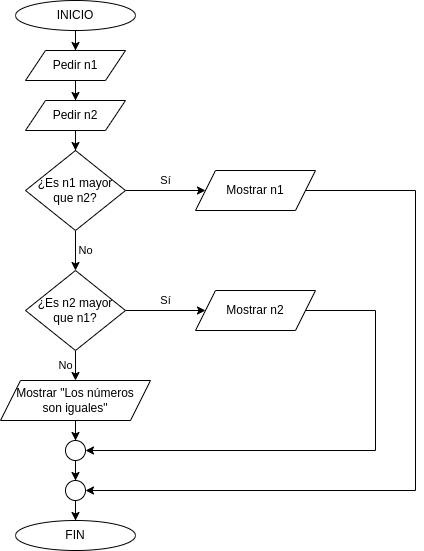

The diagram above was exported from draw.io. Its source (the exported page's mxGraphModel, read from the mxfile embedded in the PNG):
<mxGraphModel dx="229" dy="114" grid="1" gridSize="10" guides="1" tooltips="1" connect="1" arrows="1" fold="1" page="1" pageScale="1" pageWidth="827" pageHeight="1169" background="none" math="0" shadow="0">
  <root>
    <mxCell id="WIyWlLk6GJQsqaUBKTNV-0" />
    <mxCell id="WIyWlLk6GJQsqaUBKTNV-1" parent="WIyWlLk6GJQsqaUBKTNV-0" />
    <mxCell id="rvfkIepqOQjdiT8Chyn4-8" value="Sí" style="edgeStyle=orthogonalEdgeStyle;rounded=0;orthogonalLoop=1;jettySize=auto;html=1;fontColor=#000000;" parent="WIyWlLk6GJQsqaUBKTNV-1" source="WIyWlLk6GJQsqaUBKTNV-6" target="rvfkIepqOQjdiT8Chyn4-7" edge="1">
      <mxGeometry y="10" relative="1" as="geometry">
        <mxPoint as="offset" />
      </mxGeometry>
    </mxCell>
    <mxCell id="rvfkIepqOQjdiT8Chyn4-11" value="No" style="edgeStyle=orthogonalEdgeStyle;rounded=0;orthogonalLoop=1;jettySize=auto;html=1;fontColor=#000000;" parent="WIyWlLk6GJQsqaUBKTNV-1" source="WIyWlLk6GJQsqaUBKTNV-6" target="rvfkIepqOQjdiT8Chyn4-12" edge="1">
      <mxGeometry y="10" relative="1" as="geometry">
        <mxPoint x="220" y="380" as="targetPoint" />
        <mxPoint as="offset" />
      </mxGeometry>
    </mxCell>
    <mxCell id="WIyWlLk6GJQsqaUBKTNV-6" value="¿Es n1 mayor que n2?" style="rhombus;whiteSpace=wrap;html=1;shadow=0;fontFamily=Helvetica;fontSize=12;align=center;strokeWidth=1;spacing=6;spacingTop=0;fontColor=#000000;" parent="WIyWlLk6GJQsqaUBKTNV-1" vertex="1">
      <mxGeometry x="170" y="260" width="100" height="80" as="geometry" />
    </mxCell>
    <mxCell id="rvfkIepqOQjdiT8Chyn4-3" value="" style="edgeStyle=orthogonalEdgeStyle;rounded=0;orthogonalLoop=1;jettySize=auto;html=1;fontColor=#000000;" parent="WIyWlLk6GJQsqaUBKTNV-1" source="UeT_3pBhiwlGd-0jjr2a-0" target="rvfkIepqOQjdiT8Chyn4-0" edge="1">
      <mxGeometry relative="1" as="geometry" />
    </mxCell>
    <mxCell id="UeT_3pBhiwlGd-0jjr2a-0" value="INICIO" style="ellipse;whiteSpace=wrap;html=1;fontColor=#000000;" parent="WIyWlLk6GJQsqaUBKTNV-1" vertex="1">
      <mxGeometry x="160" y="110" width="120" height="30" as="geometry" />
    </mxCell>
    <mxCell id="UeT_3pBhiwlGd-0jjr2a-2" value="FIN" style="ellipse;whiteSpace=wrap;html=1;fontColor=#000000;" parent="WIyWlLk6GJQsqaUBKTNV-1" vertex="1">
      <mxGeometry x="160" y="630" width="120" height="30" as="geometry" />
    </mxCell>
    <mxCell id="rvfkIepqOQjdiT8Chyn4-5" value="" style="edgeStyle=orthogonalEdgeStyle;rounded=0;orthogonalLoop=1;jettySize=auto;html=1;fontColor=#000000;" parent="WIyWlLk6GJQsqaUBKTNV-1" source="rvfkIepqOQjdiT8Chyn4-0" target="rvfkIepqOQjdiT8Chyn4-4" edge="1">
      <mxGeometry relative="1" as="geometry" />
    </mxCell>
    <mxCell id="rvfkIepqOQjdiT8Chyn4-0" value="&lt;font&gt;Pedir n1&lt;/font&gt;" style="shape=parallelogram;perimeter=parallelogramPerimeter;whiteSpace=wrap;html=1;fixedSize=1;fontColor=#000000;" parent="WIyWlLk6GJQsqaUBKTNV-1" vertex="1">
      <mxGeometry x="170" y="160" width="100" height="30" as="geometry" />
    </mxCell>
    <mxCell id="rvfkIepqOQjdiT8Chyn4-6" value="" style="edgeStyle=orthogonalEdgeStyle;rounded=0;orthogonalLoop=1;jettySize=auto;html=1;fontColor=#000000;" parent="WIyWlLk6GJQsqaUBKTNV-1" source="rvfkIepqOQjdiT8Chyn4-4" target="WIyWlLk6GJQsqaUBKTNV-6" edge="1">
      <mxGeometry relative="1" as="geometry" />
    </mxCell>
    <mxCell id="rvfkIepqOQjdiT8Chyn4-4" value="&lt;font&gt;Pedir n2&lt;/font&gt;" style="shape=parallelogram;perimeter=parallelogramPerimeter;whiteSpace=wrap;html=1;fixedSize=1;fontColor=#000000;" parent="WIyWlLk6GJQsqaUBKTNV-1" vertex="1">
      <mxGeometry x="170" y="210" width="100" height="30" as="geometry" />
    </mxCell>
    <mxCell id="rvfkIepqOQjdiT8Chyn4-25" value="" style="edgeStyle=orthogonalEdgeStyle;rounded=0;orthogonalLoop=1;jettySize=auto;html=1;fontColor=#000000;" parent="WIyWlLk6GJQsqaUBKTNV-1" source="rvfkIepqOQjdiT8Chyn4-7" target="txTklaTD4QRGoBCCrj1a-5" edge="1">
      <mxGeometry relative="1" as="geometry">
        <Array as="points">
          <mxPoint x="560" y="300" />
          <mxPoint x="560" y="600" />
        </Array>
        <mxPoint x="260" y="590" as="targetPoint" />
      </mxGeometry>
    </mxCell>
    <mxCell id="rvfkIepqOQjdiT8Chyn4-7" value="Mostrar n1" style="shape=parallelogram;perimeter=parallelogramPerimeter;whiteSpace=wrap;html=1;fixedSize=1;fontColor=#000000;shadow=0;strokeWidth=1;spacing=6;spacingTop=0;" parent="WIyWlLk6GJQsqaUBKTNV-1" vertex="1">
      <mxGeometry x="340" y="280" width="120" height="40" as="geometry" />
    </mxCell>
    <mxCell id="rvfkIepqOQjdiT8Chyn4-15" value="Sí" style="edgeStyle=orthogonalEdgeStyle;rounded=0;orthogonalLoop=1;jettySize=auto;html=1;fontColor=#000000;" parent="WIyWlLk6GJQsqaUBKTNV-1" source="rvfkIepqOQjdiT8Chyn4-12" target="rvfkIepqOQjdiT8Chyn4-14" edge="1">
      <mxGeometry y="10" relative="1" as="geometry">
        <mxPoint as="offset" />
      </mxGeometry>
    </mxCell>
    <mxCell id="rvfkIepqOQjdiT8Chyn4-17" value="No" style="edgeStyle=orthogonalEdgeStyle;rounded=0;orthogonalLoop=1;jettySize=auto;html=1;fontColor=#000000;" parent="WIyWlLk6GJQsqaUBKTNV-1" source="rvfkIepqOQjdiT8Chyn4-12" target="rvfkIepqOQjdiT8Chyn4-16" edge="1">
      <mxGeometry y="10" relative="1" as="geometry">
        <mxPoint as="offset" />
      </mxGeometry>
    </mxCell>
    <mxCell id="rvfkIepqOQjdiT8Chyn4-12" value="¿Es n2 mayor que n1?" style="rhombus;whiteSpace=wrap;html=1;shadow=0;fontFamily=Helvetica;fontSize=12;align=center;strokeWidth=1;spacing=6;spacingTop=0;fontColor=#000000;" parent="WIyWlLk6GJQsqaUBKTNV-1" vertex="1">
      <mxGeometry x="170" y="380" width="100" height="80" as="geometry" />
    </mxCell>
    <mxCell id="rvfkIepqOQjdiT8Chyn4-27" value="" style="edgeStyle=orthogonalEdgeStyle;rounded=0;orthogonalLoop=1;jettySize=auto;html=1;fontColor=#000000;entryX=1;entryY=0.5;entryDx=0;entryDy=0;" parent="WIyWlLk6GJQsqaUBKTNV-1" source="rvfkIepqOQjdiT8Chyn4-14" target="txTklaTD4QRGoBCCrj1a-0" edge="1">
      <mxGeometry relative="1" as="geometry">
        <Array as="points">
          <mxPoint x="520" y="420" />
          <mxPoint x="520" y="560" />
        </Array>
        <mxPoint x="250" y="550" as="targetPoint" />
      </mxGeometry>
    </mxCell>
    <mxCell id="rvfkIepqOQjdiT8Chyn4-14" value="Mostrar n2" style="shape=parallelogram;perimeter=parallelogramPerimeter;whiteSpace=wrap;html=1;fixedSize=1;fontColor=#000000;shadow=0;strokeWidth=1;spacing=6;spacingTop=0;" parent="WIyWlLk6GJQsqaUBKTNV-1" vertex="1">
      <mxGeometry x="340" y="400" width="120" height="40" as="geometry" />
    </mxCell>
    <mxCell id="3xNOUHoxCo7zsmyjsMsu-3" value="" style="edgeStyle=orthogonalEdgeStyle;rounded=0;orthogonalLoop=1;jettySize=auto;html=1;entryX=0.5;entryY=0;entryDx=0;entryDy=0;" edge="1" parent="WIyWlLk6GJQsqaUBKTNV-1" source="rvfkIepqOQjdiT8Chyn4-16" target="txTklaTD4QRGoBCCrj1a-0">
      <mxGeometry relative="1" as="geometry" />
    </mxCell>
    <mxCell id="rvfkIepqOQjdiT8Chyn4-16" value="Mostrar &quot;Los números son iguales&quot;" style="shape=parallelogram;perimeter=parallelogramPerimeter;whiteSpace=wrap;html=1;fixedSize=1;fontColor=#000000;shadow=0;strokeWidth=1;spacing=6;spacingTop=0;" parent="WIyWlLk6GJQsqaUBKTNV-1" vertex="1">
      <mxGeometry x="145" y="490" width="150" height="40" as="geometry" />
    </mxCell>
    <mxCell id="3xNOUHoxCo7zsmyjsMsu-0" value="" style="edgeStyle=orthogonalEdgeStyle;rounded=0;orthogonalLoop=1;jettySize=auto;html=1;" edge="1" parent="WIyWlLk6GJQsqaUBKTNV-1" source="txTklaTD4QRGoBCCrj1a-0" target="txTklaTD4QRGoBCCrj1a-5">
      <mxGeometry relative="1" as="geometry" />
    </mxCell>
    <mxCell id="txTklaTD4QRGoBCCrj1a-0" value="" style="ellipse;whiteSpace=wrap;html=1;aspect=fixed;" parent="WIyWlLk6GJQsqaUBKTNV-1" vertex="1">
      <mxGeometry x="210" y="550" width="20" height="20" as="geometry" />
    </mxCell>
    <mxCell id="txTklaTD4QRGoBCCrj1a-8" value="" style="edgeStyle=orthogonalEdgeStyle;rounded=0;orthogonalLoop=1;jettySize=auto;html=1;" parent="WIyWlLk6GJQsqaUBKTNV-1" source="txTklaTD4QRGoBCCrj1a-5" target="UeT_3pBhiwlGd-0jjr2a-2" edge="1">
      <mxGeometry relative="1" as="geometry" />
    </mxCell>
    <mxCell id="txTklaTD4QRGoBCCrj1a-5" value="" style="ellipse;whiteSpace=wrap;html=1;aspect=fixed;" parent="WIyWlLk6GJQsqaUBKTNV-1" vertex="1">
      <mxGeometry x="210" y="590" width="20" height="20" as="geometry" />
    </mxCell>
  </root>
</mxGraphModel>